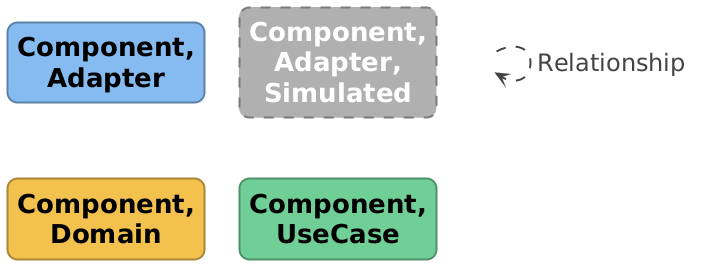

The diagram above was rendered by PlantUML. Its source (embedded in the PNG):
@startuml

set separator none
hide stereotype

<style>
  root {
    BackgroundColor: #ffffff;
    FontColor: #444444;
  }
  // Element,Component,Adapter
  .Element-RWxlbWVudCxDb21wb25lbnQsQWRhcHRlcg== {
    BackgroundColor: #85bbf0;
    LineColor: #5d82a8;
    LineStyle: 0;
    LineThickness: 2;
    RoundCorner: 20;
    FontColor: #000000;
    FontSize: 24;
    HorizontalAlignment: center;
    Shadowing: 0;
    MaximumWidth: 200;
  }
  // Element,Component,Adapter,Simulated
  .Element-RWxlbWVudCxDb21wb25lbnQsQWRhcHRlcixTaW11bGF0ZWQ= {
    BackgroundColor: #b0b0b0;
    LineColor: #7b7b7b;
    LineStyle: 10-10;
    LineThickness: 2;
    RoundCorner: 20;
    FontColor: #ffffff;
    FontSize: 24;
    HorizontalAlignment: center;
    Shadowing: 0;
    MaximumWidth: 200;
  }
  // Element,Component,Domain
  .Element-RWxlbWVudCxDb21wb25lbnQsRG9tYWlu {
    BackgroundColor: #f2c14e;
    LineColor: #a98736;
    LineStyle: 0;
    LineThickness: 2;
    RoundCorner: 20;
    FontColor: #000000;
    FontSize: 24;
    HorizontalAlignment: center;
    Shadowing: 0;
    MaximumWidth: 200;
  }
  // Element,Component,UseCase
  .Element-RWxlbWVudCxDb21wb25lbnQsVXNlQ2FzZQ== {
    BackgroundColor: #6fcf97;
    LineColor: #4d9069;
    LineStyle: 0;
    LineThickness: 2;
    RoundCorner: 20;
    FontColor: #000000;
    FontSize: 24;
    HorizontalAlignment: center;
    Shadowing: 0;
    MaximumWidth: 200;
  }
  // Relationship
  .Relationship-UmVsYXRpb25zaGlw {
    LineThickness: 2;
    LineStyle: 10-10;
    LineColor: #444444;
    FontColor: #444444;
    FontSize: 24;
    MaximumWidth: 200;
  }
  // Order API
  .Boundary-T3JkZXIgQVBJ {
    BackgroundColor: #ffffff;
    LineColor: #2e6295;
    LineStyle: 0;
    LineThickness: 2;
    FontColor: #438dd5;
    FontSize: 24;
    HorizontalAlignment: center;
    Shadowing: 0;
  }
  // Pizzaco Order Service
  .Boundary-UGl6emFjbyBPcmRlciBTZXJ2aWNl {
    BackgroundColor: #ffffff;
    LineColor: #0b4884;
    LineStyle: 0;
    LineThickness: 2;
    FontColor: #1168bd;
    FontSize: 24;
    HorizontalAlignment: center;
    Shadowing: 0;
  }
  // Application / Use Cases (core.application)
  .Group-QXBwbGljYXRpb24gLyBVc2UgQ2FzZXMgKGNvcmUuYXBwbGljYXRpb24p {
    BackgroundColor: #ffffff;
    LineColor: #444444;
    LineStyle: 2-2;
    LineThickness: 2;
    FontColor: #444444;
    FontSize: 24;
    HorizontalAlignment: center;
    Shadowing: 0;
  }
  // Domain (core.domain)
  .Group-RG9tYWluIChjb3JlLmRvbWFpbik= {
    BackgroundColor: #ffffff;
    LineColor: #444444;
    LineStyle: 2-2;
    LineThickness: 2;
    FontColor: #444444;
    FontSize: 24;
    HorizontalAlignment: center;
    Shadowing: 0;
  }
  // Inbound Adapters (infrastructure.web)
  .Group-SW5ib3VuZCBBZGFwdGVycyAoaW5mcmFzdHJ1Y3R1cmUud2ViKQ== {
    BackgroundColor: #ffffff;
    LineColor: #444444;
    LineStyle: 2-2;
    LineThickness: 2;
    FontColor: #444444;
    FontSize: 24;
    HorizontalAlignment: center;
    Shadowing: 0;
  }
  // Outbound Adapters (infrastructure)
  .Group-T3V0Ym91bmQgQWRhcHRlcnMgKGluZnJhc3RydWN0dXJlKQ== {
    BackgroundColor: #ffffff;
    LineColor: #444444;
    LineStyle: 2-2;
    LineThickness: 2;
    FontColor: #444444;
    FontSize: 24;
    HorizontalAlignment: center;
    Shadowing: 0;
  }
  // transparent element for relationships in legend
  .Element-Transparent {
    BackgroundColor: transparent;
    LineColor: transparent;
    FontColor: transparent;
  }
</style>

rectangle "==Component, Adapter" <<Element-RWxlbWVudCxDb21wb25lbnQsQWRhcHRlcg==>>

rectangle "==Component, Adapter, Simulated" <<Element-RWxlbWVudCxDb21wb25lbnQsQWRhcHRlcixTaW11bGF0ZWQ=>>

rectangle "==Component, Domain" <<Element-RWxlbWVudCxDb21wb25lbnQsRG9tYWlu>>

rectangle "==Component, UseCase" <<Element-RWxlbWVudCxDb21wb25lbnQsVXNlQ2FzZQ==>>

rectangle "." <<.Element-Transparent>> as 1
1 --> 1 <<Relationship-UmVsYXRpb25zaGlw>> : "Relationship"

@enduml